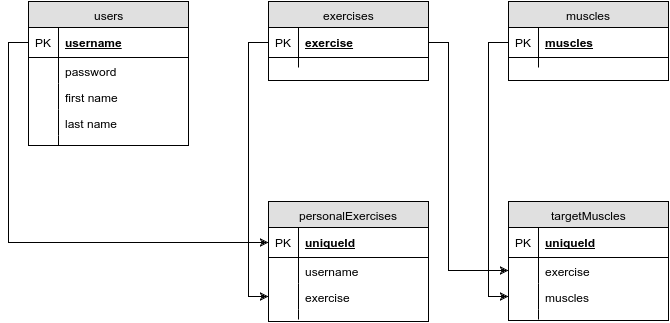

The diagram above was exported from draw.io. Its source (the exported page's mxGraphModel, read from the mxfile embedded in the PNG):
<mxGraphModel dx="1039" dy="581" grid="1" gridSize="10" guides="1" tooltips="1" connect="1" arrows="1" fold="1" page="1" pageScale="1" pageWidth="850" pageHeight="1100" background="#ffffff" math="0" shadow="0">
  <root>
    <mxCell id="0" />
    <mxCell id="1" parent="0" />
    <mxCell id="232dc08394ed73f8-8" style="edgeStyle=orthogonalEdgeStyle;rounded=0;html=1;exitX=0.5;exitY=1;entryX=0.5;entryY=1;jettySize=auto;orthogonalLoop=1;" edge="1" parent="1">
      <mxGeometry relative="1" as="geometry">
        <mxPoint x="120" y="180" as="sourcePoint" />
        <mxPoint x="120" y="180" as="targetPoint" />
      </mxGeometry>
    </mxCell>
    <mxCell id="232dc08394ed73f8-9" value="users" style="swimlane;html=1;fontStyle=0;childLayout=stackLayout;horizontal=1;startSize=26;fillColor=#e0e0e0;horizontalStack=0;resizeParent=1;resizeLast=0;collapsible=1;marginBottom=0;swimlaneFillColor=#ffffff;align=center;" vertex="1" parent="1">
      <mxGeometry x="80" y="81" width="160" height="144" as="geometry" />
    </mxCell>
    <mxCell id="232dc08394ed73f8-10" value="username" style="shape=partialRectangle;top=0;left=0;right=0;bottom=1;html=1;align=left;verticalAlign=middle;fillColor=none;spacingLeft=34;spacingRight=4;whiteSpace=wrap;overflow=hidden;rotatable=0;points=[[0,0.5],[1,0.5]];portConstraint=eastwest;dropTarget=0;fontStyle=5;" vertex="1" parent="232dc08394ed73f8-9">
      <mxGeometry y="26" width="160" height="30" as="geometry" />
    </mxCell>
    <mxCell id="232dc08394ed73f8-11" value="PK" style="shape=partialRectangle;top=0;left=0;bottom=0;html=1;fillColor=none;align=left;verticalAlign=middle;spacingLeft=4;spacingRight=4;whiteSpace=wrap;overflow=hidden;rotatable=0;points=[];portConstraint=eastwest;part=1;" vertex="1" connectable="0" parent="232dc08394ed73f8-10">
      <mxGeometry width="30" height="30" as="geometry" />
    </mxCell>
    <mxCell id="232dc08394ed73f8-12" value="password" style="shape=partialRectangle;top=0;left=0;right=0;bottom=0;html=1;align=left;verticalAlign=top;fillColor=none;spacingLeft=34;spacingRight=4;whiteSpace=wrap;overflow=hidden;rotatable=0;points=[[0,0.5],[1,0.5]];portConstraint=eastwest;dropTarget=0;" vertex="1" parent="232dc08394ed73f8-9">
      <mxGeometry y="56" width="160" height="26" as="geometry" />
    </mxCell>
    <mxCell id="232dc08394ed73f8-13" value="" style="shape=partialRectangle;top=0;left=0;bottom=0;html=1;fillColor=none;align=left;verticalAlign=top;spacingLeft=4;spacingRight=4;whiteSpace=wrap;overflow=hidden;rotatable=0;points=[];portConstraint=eastwest;part=1;" vertex="1" connectable="0" parent="232dc08394ed73f8-12">
      <mxGeometry width="30" height="26" as="geometry" />
    </mxCell>
    <mxCell id="232dc08394ed73f8-14" value="first name" style="shape=partialRectangle;top=0;left=0;right=0;bottom=0;html=1;align=left;verticalAlign=top;fillColor=none;spacingLeft=34;spacingRight=4;whiteSpace=wrap;overflow=hidden;rotatable=0;points=[[0,0.5],[1,0.5]];portConstraint=eastwest;dropTarget=0;" vertex="1" parent="232dc08394ed73f8-9">
      <mxGeometry y="82" width="160" height="26" as="geometry" />
    </mxCell>
    <mxCell id="232dc08394ed73f8-15" value="" style="shape=partialRectangle;top=0;left=0;bottom=0;html=1;fillColor=none;align=left;verticalAlign=top;spacingLeft=4;spacingRight=4;whiteSpace=wrap;overflow=hidden;rotatable=0;points=[];portConstraint=eastwest;part=1;" vertex="1" connectable="0" parent="232dc08394ed73f8-14">
      <mxGeometry width="30" height="26" as="geometry" />
    </mxCell>
    <mxCell id="232dc08394ed73f8-16" value="last name" style="shape=partialRectangle;top=0;left=0;right=0;bottom=0;html=1;align=left;verticalAlign=top;fillColor=none;spacingLeft=34;spacingRight=4;whiteSpace=wrap;overflow=hidden;rotatable=0;points=[[0,0.5],[1,0.5]];portConstraint=eastwest;dropTarget=0;" vertex="1" parent="232dc08394ed73f8-9">
      <mxGeometry y="108" width="160" height="26" as="geometry" />
    </mxCell>
    <mxCell id="232dc08394ed73f8-17" value="" style="shape=partialRectangle;top=0;left=0;bottom=0;html=1;fillColor=none;align=left;verticalAlign=top;spacingLeft=4;spacingRight=4;whiteSpace=wrap;overflow=hidden;rotatable=0;points=[];portConstraint=eastwest;part=1;" vertex="1" connectable="0" parent="232dc08394ed73f8-16">
      <mxGeometry width="30" height="26" as="geometry" />
    </mxCell>
    <mxCell id="232dc08394ed73f8-18" value="" style="shape=partialRectangle;top=0;left=0;right=0;bottom=0;html=1;align=left;verticalAlign=top;fillColor=none;spacingLeft=34;spacingRight=4;whiteSpace=wrap;overflow=hidden;rotatable=0;points=[[0,0.5],[1,0.5]];portConstraint=eastwest;dropTarget=0;" vertex="1" parent="232dc08394ed73f8-9">
      <mxGeometry y="134" width="160" height="10" as="geometry" />
    </mxCell>
    <mxCell id="232dc08394ed73f8-19" value="" style="shape=partialRectangle;top=0;left=0;bottom=0;html=1;fillColor=none;align=left;verticalAlign=top;spacingLeft=4;spacingRight=4;whiteSpace=wrap;overflow=hidden;rotatable=0;points=[];portConstraint=eastwest;part=1;" vertex="1" connectable="0" parent="232dc08394ed73f8-18">
      <mxGeometry width="30" height="10" as="geometry" />
    </mxCell>
    <mxCell id="232dc08394ed73f8-20" value="exercises" style="swimlane;html=1;fontStyle=0;childLayout=stackLayout;horizontal=1;startSize=26;fillColor=#e0e0e0;horizontalStack=0;resizeParent=1;resizeLast=0;collapsible=1;marginBottom=0;swimlaneFillColor=#ffffff;align=center;" vertex="1" parent="1">
      <mxGeometry x="320" y="81" width="160" height="79" as="geometry" />
    </mxCell>
    <mxCell id="232dc08394ed73f8-21" value="exercise" style="shape=partialRectangle;top=0;left=0;right=0;bottom=1;html=1;align=left;verticalAlign=middle;fillColor=none;spacingLeft=34;spacingRight=4;whiteSpace=wrap;overflow=hidden;rotatable=0;points=[[0,0.5],[1,0.5]];portConstraint=eastwest;dropTarget=0;fontStyle=5;" vertex="1" parent="232dc08394ed73f8-20">
      <mxGeometry y="26" width="160" height="30" as="geometry" />
    </mxCell>
    <mxCell id="232dc08394ed73f8-22" value="PK" style="shape=partialRectangle;top=0;left=0;bottom=0;html=1;fillColor=none;align=left;verticalAlign=middle;spacingLeft=4;spacingRight=4;whiteSpace=wrap;overflow=hidden;rotatable=0;points=[];portConstraint=eastwest;part=1;" vertex="1" connectable="0" parent="232dc08394ed73f8-21">
      <mxGeometry width="30" height="30" as="geometry" />
    </mxCell>
    <mxCell id="232dc08394ed73f8-29" value="" style="shape=partialRectangle;top=0;left=0;right=0;bottom=0;html=1;align=left;verticalAlign=top;fillColor=none;spacingLeft=34;spacingRight=4;whiteSpace=wrap;overflow=hidden;rotatable=0;points=[[0,0.5],[1,0.5]];portConstraint=eastwest;dropTarget=0;" vertex="1" parent="232dc08394ed73f8-20">
      <mxGeometry y="56" width="160" height="10" as="geometry" />
    </mxCell>
    <mxCell id="232dc08394ed73f8-30" value="" style="shape=partialRectangle;top=0;left=0;bottom=0;html=1;fillColor=none;align=left;verticalAlign=top;spacingLeft=4;spacingRight=4;whiteSpace=wrap;overflow=hidden;rotatable=0;points=[];portConstraint=eastwest;part=1;" vertex="1" connectable="0" parent="232dc08394ed73f8-29">
      <mxGeometry width="30" height="10" as="geometry" />
    </mxCell>
    <mxCell id="232dc08394ed73f8-31" value="personalExercises" style="swimlane;html=1;fontStyle=0;childLayout=stackLayout;horizontal=1;startSize=26;fillColor=#e0e0e0;horizontalStack=0;resizeParent=1;resizeLast=0;collapsible=1;marginBottom=0;swimlaneFillColor=#ffffff;align=center;" vertex="1" parent="1">
      <mxGeometry x="320" y="281" width="160" height="120" as="geometry" />
    </mxCell>
    <mxCell id="232dc08394ed73f8-32" value="uniqueId" style="shape=partialRectangle;top=0;left=0;right=0;bottom=1;html=1;align=left;verticalAlign=middle;fillColor=none;spacingLeft=34;spacingRight=4;whiteSpace=wrap;overflow=hidden;rotatable=0;points=[[0,0.5],[1,0.5]];portConstraint=eastwest;dropTarget=0;fontStyle=5;" vertex="1" parent="232dc08394ed73f8-31">
      <mxGeometry y="26" width="160" height="30" as="geometry" />
    </mxCell>
    <mxCell id="232dc08394ed73f8-33" value="PK" style="shape=partialRectangle;top=0;left=0;bottom=0;html=1;fillColor=none;align=left;verticalAlign=middle;spacingLeft=4;spacingRight=4;whiteSpace=wrap;overflow=hidden;rotatable=0;points=[];portConstraint=eastwest;part=1;" vertex="1" connectable="0" parent="232dc08394ed73f8-32">
      <mxGeometry width="30" height="30" as="geometry" />
    </mxCell>
    <mxCell id="232dc08394ed73f8-34" value="username" style="shape=partialRectangle;top=0;left=0;right=0;bottom=0;html=1;align=left;verticalAlign=top;fillColor=none;spacingLeft=34;spacingRight=4;whiteSpace=wrap;overflow=hidden;rotatable=0;points=[[0,0.5],[1,0.5]];portConstraint=eastwest;dropTarget=0;" vertex="1" parent="232dc08394ed73f8-31">
      <mxGeometry y="56" width="160" height="26" as="geometry" />
    </mxCell>
    <mxCell id="232dc08394ed73f8-35" value="" style="shape=partialRectangle;top=0;left=0;bottom=0;html=1;fillColor=none;align=left;verticalAlign=top;spacingLeft=4;spacingRight=4;whiteSpace=wrap;overflow=hidden;rotatable=0;points=[];portConstraint=eastwest;part=1;" vertex="1" connectable="0" parent="232dc08394ed73f8-34">
      <mxGeometry width="30" height="26" as="geometry" />
    </mxCell>
    <mxCell id="232dc08394ed73f8-36" value="exercise" style="shape=partialRectangle;top=0;left=0;right=0;bottom=0;html=1;align=left;verticalAlign=top;fillColor=none;spacingLeft=34;spacingRight=4;whiteSpace=wrap;overflow=hidden;rotatable=0;points=[[0,0.5],[1,0.5]];portConstraint=eastwest;dropTarget=0;" vertex="1" parent="232dc08394ed73f8-31">
      <mxGeometry y="82" width="160" height="26" as="geometry" />
    </mxCell>
    <mxCell id="232dc08394ed73f8-37" value="" style="shape=partialRectangle;top=0;left=0;bottom=0;html=1;fillColor=none;align=left;verticalAlign=top;spacingLeft=4;spacingRight=4;whiteSpace=wrap;overflow=hidden;rotatable=0;points=[];portConstraint=eastwest;part=1;" vertex="1" connectable="0" parent="232dc08394ed73f8-36">
      <mxGeometry width="30" height="26" as="geometry" />
    </mxCell>
    <mxCell id="232dc08394ed73f8-40" value="" style="shape=partialRectangle;top=0;left=0;right=0;bottom=0;html=1;align=left;verticalAlign=top;fillColor=none;spacingLeft=34;spacingRight=4;whiteSpace=wrap;overflow=hidden;rotatable=0;points=[[0,0.5],[1,0.5]];portConstraint=eastwest;dropTarget=0;" vertex="1" parent="232dc08394ed73f8-31">
      <mxGeometry y="108" width="160" height="10" as="geometry" />
    </mxCell>
    <mxCell id="232dc08394ed73f8-41" value="" style="shape=partialRectangle;top=0;left=0;bottom=0;html=1;fillColor=none;align=left;verticalAlign=top;spacingLeft=4;spacingRight=4;whiteSpace=wrap;overflow=hidden;rotatable=0;points=[];portConstraint=eastwest;part=1;" vertex="1" connectable="0" parent="232dc08394ed73f8-40">
      <mxGeometry width="30" height="10" as="geometry" />
    </mxCell>
    <mxCell id="232dc08394ed73f8-42" value="targetMuscles" style="swimlane;html=1;fontStyle=0;childLayout=stackLayout;horizontal=1;startSize=26;fillColor=#e0e0e0;horizontalStack=0;resizeParent=1;resizeLast=0;collapsible=1;marginBottom=0;swimlaneFillColor=#ffffff;align=center;" vertex="1" parent="1">
      <mxGeometry x="560" y="281" width="160" height="119" as="geometry" />
    </mxCell>
    <mxCell id="232dc08394ed73f8-43" value="uniqueId" style="shape=partialRectangle;top=0;left=0;right=0;bottom=1;html=1;align=left;verticalAlign=middle;fillColor=none;spacingLeft=34;spacingRight=4;whiteSpace=wrap;overflow=hidden;rotatable=0;points=[[0,0.5],[1,0.5]];portConstraint=eastwest;dropTarget=0;fontStyle=5;" vertex="1" parent="232dc08394ed73f8-42">
      <mxGeometry y="26" width="160" height="30" as="geometry" />
    </mxCell>
    <mxCell id="232dc08394ed73f8-44" value="PK" style="shape=partialRectangle;top=0;left=0;bottom=0;html=1;fillColor=none;align=left;verticalAlign=middle;spacingLeft=4;spacingRight=4;whiteSpace=wrap;overflow=hidden;rotatable=0;points=[];portConstraint=eastwest;part=1;" vertex="1" connectable="0" parent="232dc08394ed73f8-43">
      <mxGeometry width="30" height="30" as="geometry" />
    </mxCell>
    <mxCell id="232dc08394ed73f8-45" value="exercise" style="shape=partialRectangle;top=0;left=0;right=0;bottom=0;html=1;align=left;verticalAlign=top;fillColor=none;spacingLeft=34;spacingRight=4;whiteSpace=wrap;overflow=hidden;rotatable=0;points=[[0,0.5],[1,0.5]];portConstraint=eastwest;dropTarget=0;" vertex="1" parent="232dc08394ed73f8-42">
      <mxGeometry y="56" width="160" height="26" as="geometry" />
    </mxCell>
    <mxCell id="232dc08394ed73f8-46" value="" style="shape=partialRectangle;top=0;left=0;bottom=0;html=1;fillColor=none;align=left;verticalAlign=top;spacingLeft=4;spacingRight=4;whiteSpace=wrap;overflow=hidden;rotatable=0;points=[];portConstraint=eastwest;part=1;" vertex="1" connectable="0" parent="232dc08394ed73f8-45">
      <mxGeometry width="30" height="26" as="geometry" />
    </mxCell>
    <mxCell id="232dc08394ed73f8-47" value="muscles" style="shape=partialRectangle;top=0;left=0;right=0;bottom=0;html=1;align=left;verticalAlign=top;fillColor=none;spacingLeft=34;spacingRight=4;whiteSpace=wrap;overflow=hidden;rotatable=0;points=[[0,0.5],[1,0.5]];portConstraint=eastwest;dropTarget=0;" vertex="1" parent="232dc08394ed73f8-42">
      <mxGeometry y="82" width="160" height="26" as="geometry" />
    </mxCell>
    <mxCell id="232dc08394ed73f8-48" value="" style="shape=partialRectangle;top=0;left=0;bottom=0;html=1;fillColor=none;align=left;verticalAlign=top;spacingLeft=4;spacingRight=4;whiteSpace=wrap;overflow=hidden;rotatable=0;points=[];portConstraint=eastwest;part=1;" vertex="1" connectable="0" parent="232dc08394ed73f8-47">
      <mxGeometry width="30" height="26" as="geometry" />
    </mxCell>
    <mxCell id="232dc08394ed73f8-51" value="" style="shape=partialRectangle;top=0;left=0;right=0;bottom=0;html=1;align=left;verticalAlign=top;fillColor=none;spacingLeft=34;spacingRight=4;whiteSpace=wrap;overflow=hidden;rotatable=0;points=[[0,0.5],[1,0.5]];portConstraint=eastwest;dropTarget=0;" vertex="1" parent="232dc08394ed73f8-42">
      <mxGeometry y="108" width="160" height="10" as="geometry" />
    </mxCell>
    <mxCell id="232dc08394ed73f8-52" value="" style="shape=partialRectangle;top=0;left=0;bottom=0;html=1;fillColor=none;align=left;verticalAlign=top;spacingLeft=4;spacingRight=4;whiteSpace=wrap;overflow=hidden;rotatable=0;points=[];portConstraint=eastwest;part=1;" vertex="1" connectable="0" parent="232dc08394ed73f8-51">
      <mxGeometry width="30" height="10" as="geometry" />
    </mxCell>
    <mxCell id="232dc08394ed73f8-53" value="muscles" style="swimlane;html=1;fontStyle=0;childLayout=stackLayout;horizontal=1;startSize=26;fillColor=#e0e0e0;horizontalStack=0;resizeParent=1;resizeLast=0;collapsible=1;marginBottom=0;swimlaneFillColor=#ffffff;align=center;" vertex="1" parent="1">
      <mxGeometry x="560" y="81" width="160" height="79" as="geometry" />
    </mxCell>
    <mxCell id="232dc08394ed73f8-54" value="muscles" style="shape=partialRectangle;top=0;left=0;right=0;bottom=1;html=1;align=left;verticalAlign=middle;fillColor=none;spacingLeft=34;spacingRight=4;whiteSpace=wrap;overflow=hidden;rotatable=0;points=[[0,0.5],[1,0.5]];portConstraint=eastwest;dropTarget=0;fontStyle=5;" vertex="1" parent="232dc08394ed73f8-53">
      <mxGeometry y="26" width="160" height="30" as="geometry" />
    </mxCell>
    <mxCell id="232dc08394ed73f8-55" value="PK" style="shape=partialRectangle;top=0;left=0;bottom=0;html=1;fillColor=none;align=left;verticalAlign=middle;spacingLeft=4;spacingRight=4;whiteSpace=wrap;overflow=hidden;rotatable=0;points=[];portConstraint=eastwest;part=1;" vertex="1" connectable="0" parent="232dc08394ed73f8-54">
      <mxGeometry width="30" height="30" as="geometry" />
    </mxCell>
    <mxCell id="232dc08394ed73f8-62" value="" style="shape=partialRectangle;top=0;left=0;right=0;bottom=0;html=1;align=left;verticalAlign=top;fillColor=none;spacingLeft=34;spacingRight=4;whiteSpace=wrap;overflow=hidden;rotatable=0;points=[[0,0.5],[1,0.5]];portConstraint=eastwest;dropTarget=0;" vertex="1" parent="232dc08394ed73f8-53">
      <mxGeometry y="56" width="160" height="10" as="geometry" />
    </mxCell>
    <mxCell id="232dc08394ed73f8-63" value="" style="shape=partialRectangle;top=0;left=0;bottom=0;html=1;fillColor=none;align=left;verticalAlign=top;spacingLeft=4;spacingRight=4;whiteSpace=wrap;overflow=hidden;rotatable=0;points=[];portConstraint=eastwest;part=1;" vertex="1" connectable="0" parent="232dc08394ed73f8-62">
      <mxGeometry width="30" height="10" as="geometry" />
    </mxCell>
    <mxCell id="232dc08394ed73f8-64" style="edgeStyle=orthogonalEdgeStyle;rounded=0;html=1;exitX=0;exitY=0.5;entryX=0;entryY=0.5;jettySize=auto;orthogonalLoop=1;" edge="1" parent="1" source="232dc08394ed73f8-21" target="232dc08394ed73f8-36">
      <mxGeometry relative="1" as="geometry" />
    </mxCell>
    <mxCell id="232dc08394ed73f8-65" style="edgeStyle=orthogonalEdgeStyle;rounded=0;html=1;exitX=0;exitY=0.5;entryX=0;entryY=0.5;jettySize=auto;orthogonalLoop=1;" edge="1" parent="1" source="232dc08394ed73f8-10" target="232dc08394ed73f8-32">
      <mxGeometry relative="1" as="geometry" />
    </mxCell>
    <mxCell id="232dc08394ed73f8-66" style="edgeStyle=orthogonalEdgeStyle;rounded=0;html=1;exitX=1;exitY=0.5;entryX=0;entryY=0.5;jettySize=auto;orthogonalLoop=1;" edge="1" parent="1" source="232dc08394ed73f8-21" target="232dc08394ed73f8-45">
      <mxGeometry relative="1" as="geometry">
        <Array as="points">
          <mxPoint x="500" y="122" />
          <mxPoint x="500" y="350" />
        </Array>
      </mxGeometry>
    </mxCell>
    <mxCell id="232dc08394ed73f8-67" style="edgeStyle=orthogonalEdgeStyle;rounded=0;html=1;exitX=0;exitY=0.5;entryX=0;entryY=0.5;jettySize=auto;orthogonalLoop=1;" edge="1" parent="1" source="232dc08394ed73f8-54" target="232dc08394ed73f8-47">
      <mxGeometry relative="1" as="geometry" />
    </mxCell>
  </root>
</mxGraphModel>